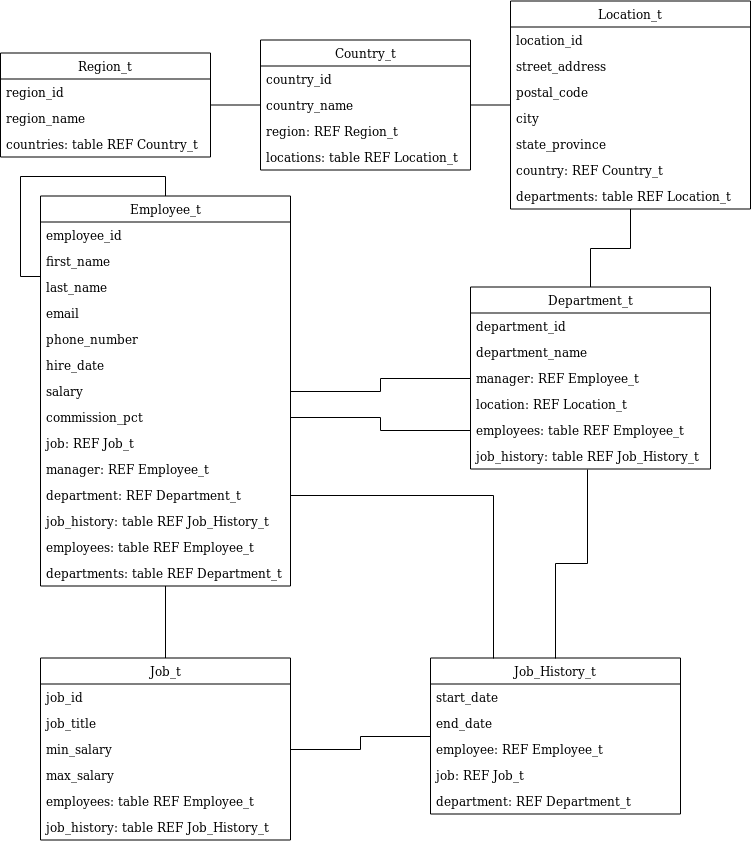

The diagram above was exported from draw.io. Its source (the exported page's mxGraphModel, read from the mxfile embedded in the PNG):
<mxGraphModel dx="1394" dy="765" grid="1" gridSize="10" guides="1" tooltips="1" connect="1" arrows="1" fold="1" page="1" pageScale="1" pageWidth="827" pageHeight="1169" math="0" shadow="0">
  <root>
    <mxCell id="0" />
    <mxCell id="1" parent="0" />
    <mxCell id="nZDAAM3uMezkxP6vl0-N-9" value="" style="edgeStyle=orthogonalEdgeStyle;rounded=0;orthogonalLoop=1;jettySize=auto;html=1;endArrow=none;endFill=0;" edge="1" parent="1" source="nZDAAM3uMezkxP6vl0-N-1" target="nZDAAM3uMezkxP6vl0-N-5">
      <mxGeometry relative="1" as="geometry" />
    </mxCell>
    <mxCell id="nZDAAM3uMezkxP6vl0-N-1" value="Region_t" style="swimlane;fontStyle=0;childLayout=stackLayout;horizontal=1;startSize=26;fillColor=none;horizontalStack=0;resizeParent=1;resizeParentMax=0;resizeLast=0;collapsible=1;marginBottom=0;" vertex="1" parent="1">
      <mxGeometry x="50" y="147.5" width="210" height="104" as="geometry" />
    </mxCell>
    <mxCell id="nZDAAM3uMezkxP6vl0-N-2" value="region_id" style="text;strokeColor=none;fillColor=none;align=left;verticalAlign=top;spacingLeft=4;spacingRight=4;overflow=hidden;rotatable=0;points=[[0,0.5],[1,0.5]];portConstraint=eastwest;" vertex="1" parent="nZDAAM3uMezkxP6vl0-N-1">
      <mxGeometry y="26" width="210" height="26" as="geometry" />
    </mxCell>
    <mxCell id="nZDAAM3uMezkxP6vl0-N-3" value="region_name" style="text;strokeColor=none;fillColor=none;align=left;verticalAlign=top;spacingLeft=4;spacingRight=4;overflow=hidden;rotatable=0;points=[[0,0.5],[1,0.5]];portConstraint=eastwest;" vertex="1" parent="nZDAAM3uMezkxP6vl0-N-1">
      <mxGeometry y="52" width="210" height="26" as="geometry" />
    </mxCell>
    <mxCell id="nZDAAM3uMezkxP6vl0-N-4" value="countries: table REF Country_t" style="text;strokeColor=none;fillColor=none;align=left;verticalAlign=top;spacingLeft=4;spacingRight=4;overflow=hidden;rotatable=0;points=[[0,0.5],[1,0.5]];portConstraint=eastwest;" vertex="1" parent="nZDAAM3uMezkxP6vl0-N-1">
      <mxGeometry y="78" width="210" height="26" as="geometry" />
    </mxCell>
    <mxCell id="nZDAAM3uMezkxP6vl0-N-16" value="" style="edgeStyle=orthogonalEdgeStyle;rounded=0;orthogonalLoop=1;jettySize=auto;html=1;endArrow=none;endFill=0;" edge="1" parent="1" source="nZDAAM3uMezkxP6vl0-N-5" target="nZDAAM3uMezkxP6vl0-N-11">
      <mxGeometry relative="1" as="geometry" />
    </mxCell>
    <mxCell id="nZDAAM3uMezkxP6vl0-N-5" value="Country_t" style="swimlane;fontStyle=0;childLayout=stackLayout;horizontal=1;startSize=26;fillColor=none;horizontalStack=0;resizeParent=1;resizeParentMax=0;resizeLast=0;collapsible=1;marginBottom=0;" vertex="1" parent="1">
      <mxGeometry x="310" y="134.5" width="210" height="130" as="geometry" />
    </mxCell>
    <mxCell id="nZDAAM3uMezkxP6vl0-N-6" value="country_id" style="text;strokeColor=none;fillColor=none;align=left;verticalAlign=top;spacingLeft=4;spacingRight=4;overflow=hidden;rotatable=0;points=[[0,0.5],[1,0.5]];portConstraint=eastwest;" vertex="1" parent="nZDAAM3uMezkxP6vl0-N-5">
      <mxGeometry y="26" width="210" height="26" as="geometry" />
    </mxCell>
    <mxCell id="nZDAAM3uMezkxP6vl0-N-7" value="country_name" style="text;strokeColor=none;fillColor=none;align=left;verticalAlign=top;spacingLeft=4;spacingRight=4;overflow=hidden;rotatable=0;points=[[0,0.5],[1,0.5]];portConstraint=eastwest;" vertex="1" parent="nZDAAM3uMezkxP6vl0-N-5">
      <mxGeometry y="52" width="210" height="26" as="geometry" />
    </mxCell>
    <mxCell id="nZDAAM3uMezkxP6vl0-N-8" value="region: REF Region_t" style="text;strokeColor=none;fillColor=none;align=left;verticalAlign=top;spacingLeft=4;spacingRight=4;overflow=hidden;rotatable=0;points=[[0,0.5],[1,0.5]];portConstraint=eastwest;" vertex="1" parent="nZDAAM3uMezkxP6vl0-N-5">
      <mxGeometry y="78" width="210" height="26" as="geometry" />
    </mxCell>
    <mxCell id="nZDAAM3uMezkxP6vl0-N-10" value="locations: table REF Location_t" style="text;strokeColor=none;fillColor=none;align=left;verticalAlign=top;spacingLeft=4;spacingRight=4;overflow=hidden;rotatable=0;points=[[0,0.5],[1,0.5]];portConstraint=eastwest;" vertex="1" parent="nZDAAM3uMezkxP6vl0-N-5">
      <mxGeometry y="104" width="210" height="26" as="geometry" />
    </mxCell>
    <mxCell id="nZDAAM3uMezkxP6vl0-N-28" value="" style="edgeStyle=orthogonalEdgeStyle;rounded=0;orthogonalLoop=1;jettySize=auto;html=1;endArrow=none;endFill=0;" edge="1" parent="1" source="nZDAAM3uMezkxP6vl0-N-11" target="nZDAAM3uMezkxP6vl0-N-20">
      <mxGeometry relative="1" as="geometry" />
    </mxCell>
    <mxCell id="nZDAAM3uMezkxP6vl0-N-11" value="Location_t" style="swimlane;fontStyle=0;childLayout=stackLayout;horizontal=1;startSize=26;fillColor=none;horizontalStack=0;resizeParent=1;resizeParentMax=0;resizeLast=0;collapsible=1;marginBottom=0;" vertex="1" parent="1">
      <mxGeometry x="560" y="95.5" width="240" height="208" as="geometry" />
    </mxCell>
    <mxCell id="nZDAAM3uMezkxP6vl0-N-12" value="location_id" style="text;strokeColor=none;fillColor=none;align=left;verticalAlign=top;spacingLeft=4;spacingRight=4;overflow=hidden;rotatable=0;points=[[0,0.5],[1,0.5]];portConstraint=eastwest;" vertex="1" parent="nZDAAM3uMezkxP6vl0-N-11">
      <mxGeometry y="26" width="240" height="26" as="geometry" />
    </mxCell>
    <mxCell id="nZDAAM3uMezkxP6vl0-N-13" value="street_address" style="text;strokeColor=none;fillColor=none;align=left;verticalAlign=top;spacingLeft=4;spacingRight=4;overflow=hidden;rotatable=0;points=[[0,0.5],[1,0.5]];portConstraint=eastwest;" vertex="1" parent="nZDAAM3uMezkxP6vl0-N-11">
      <mxGeometry y="52" width="240" height="26" as="geometry" />
    </mxCell>
    <mxCell id="nZDAAM3uMezkxP6vl0-N-17" value="postal_code" style="text;strokeColor=none;fillColor=none;align=left;verticalAlign=top;spacingLeft=4;spacingRight=4;overflow=hidden;rotatable=0;points=[[0,0.5],[1,0.5]];portConstraint=eastwest;" vertex="1" parent="nZDAAM3uMezkxP6vl0-N-11">
      <mxGeometry y="78" width="240" height="26" as="geometry" />
    </mxCell>
    <mxCell id="nZDAAM3uMezkxP6vl0-N-18" value="city" style="text;strokeColor=none;fillColor=none;align=left;verticalAlign=top;spacingLeft=4;spacingRight=4;overflow=hidden;rotatable=0;points=[[0,0.5],[1,0.5]];portConstraint=eastwest;" vertex="1" parent="nZDAAM3uMezkxP6vl0-N-11">
      <mxGeometry y="104" width="240" height="26" as="geometry" />
    </mxCell>
    <mxCell id="nZDAAM3uMezkxP6vl0-N-19" value="state_province" style="text;strokeColor=none;fillColor=none;align=left;verticalAlign=top;spacingLeft=4;spacingRight=4;overflow=hidden;rotatable=0;points=[[0,0.5],[1,0.5]];portConstraint=eastwest;" vertex="1" parent="nZDAAM3uMezkxP6vl0-N-11">
      <mxGeometry y="130" width="240" height="26" as="geometry" />
    </mxCell>
    <mxCell id="nZDAAM3uMezkxP6vl0-N-14" value="country: REF Country_t" style="text;strokeColor=none;fillColor=none;align=left;verticalAlign=top;spacingLeft=4;spacingRight=4;overflow=hidden;rotatable=0;points=[[0,0.5],[1,0.5]];portConstraint=eastwest;" vertex="1" parent="nZDAAM3uMezkxP6vl0-N-11">
      <mxGeometry y="156" width="240" height="26" as="geometry" />
    </mxCell>
    <mxCell id="nZDAAM3uMezkxP6vl0-N-15" value="departments: table REF Location_t" style="text;strokeColor=none;fillColor=none;align=left;verticalAlign=top;spacingLeft=4;spacingRight=4;overflow=hidden;rotatable=0;points=[[0,0.5],[1,0.5]];portConstraint=eastwest;" vertex="1" parent="nZDAAM3uMezkxP6vl0-N-11">
      <mxGeometry y="182" width="240" height="26" as="geometry" />
    </mxCell>
    <mxCell id="nZDAAM3uMezkxP6vl0-N-36" value="" style="edgeStyle=orthogonalEdgeStyle;rounded=0;orthogonalLoop=1;jettySize=auto;html=1;endArrow=none;endFill=0;" edge="1" parent="1" source="nZDAAM3uMezkxP6vl0-N-20" target="nZDAAM3uMezkxP6vl0-N-29">
      <mxGeometry relative="1" as="geometry" />
    </mxCell>
    <mxCell id="nZDAAM3uMezkxP6vl0-N-20" value="Department_t" style="swimlane;fontStyle=0;childLayout=stackLayout;horizontal=1;startSize=26;fillColor=none;horizontalStack=0;resizeParent=1;resizeParentMax=0;resizeLast=0;collapsible=1;marginBottom=0;" vertex="1" parent="1">
      <mxGeometry x="520" y="381.5" width="240" height="182" as="geometry" />
    </mxCell>
    <mxCell id="nZDAAM3uMezkxP6vl0-N-21" value="department_id" style="text;strokeColor=none;fillColor=none;align=left;verticalAlign=top;spacingLeft=4;spacingRight=4;overflow=hidden;rotatable=0;points=[[0,0.5],[1,0.5]];portConstraint=eastwest;" vertex="1" parent="nZDAAM3uMezkxP6vl0-N-20">
      <mxGeometry y="26" width="240" height="26" as="geometry" />
    </mxCell>
    <mxCell id="nZDAAM3uMezkxP6vl0-N-22" value="department_name" style="text;strokeColor=none;fillColor=none;align=left;verticalAlign=top;spacingLeft=4;spacingRight=4;overflow=hidden;rotatable=0;points=[[0,0.5],[1,0.5]];portConstraint=eastwest;" vertex="1" parent="nZDAAM3uMezkxP6vl0-N-20">
      <mxGeometry y="52" width="240" height="26" as="geometry" />
    </mxCell>
    <mxCell id="nZDAAM3uMezkxP6vl0-N-23" value="manager: REF Employee_t" style="text;strokeColor=none;fillColor=none;align=left;verticalAlign=top;spacingLeft=4;spacingRight=4;overflow=hidden;rotatable=0;points=[[0,0.5],[1,0.5]];portConstraint=eastwest;" vertex="1" parent="nZDAAM3uMezkxP6vl0-N-20">
      <mxGeometry y="78" width="240" height="26" as="geometry" />
    </mxCell>
    <mxCell id="nZDAAM3uMezkxP6vl0-N-24" value="location: REF Location_t" style="text;strokeColor=none;fillColor=none;align=left;verticalAlign=top;spacingLeft=4;spacingRight=4;overflow=hidden;rotatable=0;points=[[0,0.5],[1,0.5]];portConstraint=eastwest;" vertex="1" parent="nZDAAM3uMezkxP6vl0-N-20">
      <mxGeometry y="104" width="240" height="26" as="geometry" />
    </mxCell>
    <mxCell id="nZDAAM3uMezkxP6vl0-N-25" value="employees: table REF Employee_t" style="text;strokeColor=none;fillColor=none;align=left;verticalAlign=top;spacingLeft=4;spacingRight=4;overflow=hidden;rotatable=0;points=[[0,0.5],[1,0.5]];portConstraint=eastwest;" vertex="1" parent="nZDAAM3uMezkxP6vl0-N-20">
      <mxGeometry y="130" width="240" height="26" as="geometry" />
    </mxCell>
    <mxCell id="nZDAAM3uMezkxP6vl0-N-27" value="job_history: table REF Job_History_t" style="text;strokeColor=none;fillColor=none;align=left;verticalAlign=top;spacingLeft=4;spacingRight=4;overflow=hidden;rotatable=0;points=[[0,0.5],[1,0.5]];portConstraint=eastwest;" vertex="1" parent="nZDAAM3uMezkxP6vl0-N-20">
      <mxGeometry y="156" width="240" height="26" as="geometry" />
    </mxCell>
    <mxCell id="nZDAAM3uMezkxP6vl0-N-62" value="" style="edgeStyle=orthogonalEdgeStyle;rounded=0;orthogonalLoop=1;jettySize=auto;html=1;endArrow=none;endFill=0;" edge="1" parent="1" source="nZDAAM3uMezkxP6vl0-N-29" target="nZDAAM3uMezkxP6vl0-N-46">
      <mxGeometry relative="1" as="geometry" />
    </mxCell>
    <mxCell id="nZDAAM3uMezkxP6vl0-N-29" value="Employee_t" style="swimlane;fontStyle=0;childLayout=stackLayout;horizontal=1;startSize=26;fillColor=none;horizontalStack=0;resizeParent=1;resizeParentMax=0;resizeLast=0;collapsible=1;marginBottom=0;" vertex="1" parent="1">
      <mxGeometry x="90" y="290.5" width="250" height="390" as="geometry" />
    </mxCell>
    <mxCell id="nZDAAM3uMezkxP6vl0-N-30" value="employee_id" style="text;strokeColor=none;fillColor=none;align=left;verticalAlign=top;spacingLeft=4;spacingRight=4;overflow=hidden;rotatable=0;points=[[0,0.5],[1,0.5]];portConstraint=eastwest;" vertex="1" parent="nZDAAM3uMezkxP6vl0-N-29">
      <mxGeometry y="26" width="250" height="26" as="geometry" />
    </mxCell>
    <mxCell id="nZDAAM3uMezkxP6vl0-N-31" value="first_name" style="text;strokeColor=none;fillColor=none;align=left;verticalAlign=top;spacingLeft=4;spacingRight=4;overflow=hidden;rotatable=0;points=[[0,0.5],[1,0.5]];portConstraint=eastwest;" vertex="1" parent="nZDAAM3uMezkxP6vl0-N-29">
      <mxGeometry y="52" width="250" height="26" as="geometry" />
    </mxCell>
    <mxCell id="nZDAAM3uMezkxP6vl0-N-32" value="last_name" style="text;strokeColor=none;fillColor=none;align=left;verticalAlign=top;spacingLeft=4;spacingRight=4;overflow=hidden;rotatable=0;points=[[0,0.5],[1,0.5]];portConstraint=eastwest;" vertex="1" parent="nZDAAM3uMezkxP6vl0-N-29">
      <mxGeometry y="78" width="250" height="26" as="geometry" />
    </mxCell>
    <mxCell id="nZDAAM3uMezkxP6vl0-N-33" value="email" style="text;strokeColor=none;fillColor=none;align=left;verticalAlign=top;spacingLeft=4;spacingRight=4;overflow=hidden;rotatable=0;points=[[0,0.5],[1,0.5]];portConstraint=eastwest;" vertex="1" parent="nZDAAM3uMezkxP6vl0-N-29">
      <mxGeometry y="104" width="250" height="26" as="geometry" />
    </mxCell>
    <mxCell id="nZDAAM3uMezkxP6vl0-N-34" value="phone_number" style="text;strokeColor=none;fillColor=none;align=left;verticalAlign=top;spacingLeft=4;spacingRight=4;overflow=hidden;rotatable=0;points=[[0,0.5],[1,0.5]];portConstraint=eastwest;" vertex="1" parent="nZDAAM3uMezkxP6vl0-N-29">
      <mxGeometry y="130" width="250" height="26" as="geometry" />
    </mxCell>
    <mxCell id="nZDAAM3uMezkxP6vl0-N-35" value="hire_date" style="text;strokeColor=none;fillColor=none;align=left;verticalAlign=top;spacingLeft=4;spacingRight=4;overflow=hidden;rotatable=0;points=[[0,0.5],[1,0.5]];portConstraint=eastwest;" vertex="1" parent="nZDAAM3uMezkxP6vl0-N-29">
      <mxGeometry y="156" width="250" height="26" as="geometry" />
    </mxCell>
    <mxCell id="nZDAAM3uMezkxP6vl0-N-37" value="salary" style="text;strokeColor=none;fillColor=none;align=left;verticalAlign=top;spacingLeft=4;spacingRight=4;overflow=hidden;rotatable=0;points=[[0,0.5],[1,0.5]];portConstraint=eastwest;" vertex="1" parent="nZDAAM3uMezkxP6vl0-N-29">
      <mxGeometry y="182" width="250" height="26" as="geometry" />
    </mxCell>
    <mxCell id="nZDAAM3uMezkxP6vl0-N-38" value="commission_pct" style="text;strokeColor=none;fillColor=none;align=left;verticalAlign=top;spacingLeft=4;spacingRight=4;overflow=hidden;rotatable=0;points=[[0,0.5],[1,0.5]];portConstraint=eastwest;" vertex="1" parent="nZDAAM3uMezkxP6vl0-N-29">
      <mxGeometry y="208" width="250" height="26" as="geometry" />
    </mxCell>
    <mxCell id="nZDAAM3uMezkxP6vl0-N-39" value="job: REF Job_t" style="text;strokeColor=none;fillColor=none;align=left;verticalAlign=top;spacingLeft=4;spacingRight=4;overflow=hidden;rotatable=0;points=[[0,0.5],[1,0.5]];portConstraint=eastwest;" vertex="1" parent="nZDAAM3uMezkxP6vl0-N-29">
      <mxGeometry y="234" width="250" height="26" as="geometry" />
    </mxCell>
    <mxCell id="nZDAAM3uMezkxP6vl0-N-40" value="manager: REF Employee_t" style="text;strokeColor=none;fillColor=none;align=left;verticalAlign=top;spacingLeft=4;spacingRight=4;overflow=hidden;rotatable=0;points=[[0,0.5],[1,0.5]];portConstraint=eastwest;" vertex="1" parent="nZDAAM3uMezkxP6vl0-N-29">
      <mxGeometry y="260" width="250" height="26" as="geometry" />
    </mxCell>
    <mxCell id="nZDAAM3uMezkxP6vl0-N-41" value="department: REF Department_t" style="text;strokeColor=none;fillColor=none;align=left;verticalAlign=top;spacingLeft=4;spacingRight=4;overflow=hidden;rotatable=0;points=[[0,0.5],[1,0.5]];portConstraint=eastwest;" vertex="1" parent="nZDAAM3uMezkxP6vl0-N-29">
      <mxGeometry y="286" width="250" height="26" as="geometry" />
    </mxCell>
    <mxCell id="nZDAAM3uMezkxP6vl0-N-42" value="job_history: table REF Job_History_t" style="text;strokeColor=none;fillColor=none;align=left;verticalAlign=top;spacingLeft=4;spacingRight=4;overflow=hidden;rotatable=0;points=[[0,0.5],[1,0.5]];portConstraint=eastwest;" vertex="1" parent="nZDAAM3uMezkxP6vl0-N-29">
      <mxGeometry y="312" width="250" height="26" as="geometry" />
    </mxCell>
    <mxCell id="nZDAAM3uMezkxP6vl0-N-43" value="employees: table REF Employee_t" style="text;strokeColor=none;fillColor=none;align=left;verticalAlign=top;spacingLeft=4;spacingRight=4;overflow=hidden;rotatable=0;points=[[0,0.5],[1,0.5]];portConstraint=eastwest;" vertex="1" parent="nZDAAM3uMezkxP6vl0-N-29">
      <mxGeometry y="338" width="250" height="26" as="geometry" />
    </mxCell>
    <mxCell id="nZDAAM3uMezkxP6vl0-N-44" value="departments: table REF Department_t" style="text;strokeColor=none;fillColor=none;align=left;verticalAlign=top;spacingLeft=4;spacingRight=4;overflow=hidden;rotatable=0;points=[[0,0.5],[1,0.5]];portConstraint=eastwest;" vertex="1" parent="nZDAAM3uMezkxP6vl0-N-29">
      <mxGeometry y="364" width="250" height="26" as="geometry" />
    </mxCell>
    <mxCell id="nZDAAM3uMezkxP6vl0-N-45" style="edgeStyle=orthogonalEdgeStyle;rounded=0;orthogonalLoop=1;jettySize=auto;html=1;entryX=0;entryY=0.077;entryDx=0;entryDy=0;entryPerimeter=0;endArrow=none;endFill=0;" edge="1" parent="nZDAAM3uMezkxP6vl0-N-29" source="nZDAAM3uMezkxP6vl0-N-29" target="nZDAAM3uMezkxP6vl0-N-32">
      <mxGeometry relative="1" as="geometry" />
    </mxCell>
    <mxCell id="nZDAAM3uMezkxP6vl0-N-74" value="" style="edgeStyle=orthogonalEdgeStyle;rounded=0;orthogonalLoop=1;jettySize=auto;html=1;endArrow=none;endFill=0;" edge="1" parent="1" source="nZDAAM3uMezkxP6vl0-N-46" target="nZDAAM3uMezkxP6vl0-N-67">
      <mxGeometry relative="1" as="geometry" />
    </mxCell>
    <mxCell id="nZDAAM3uMezkxP6vl0-N-46" value="Job_t" style="swimlane;fontStyle=0;childLayout=stackLayout;horizontal=1;startSize=26;fillColor=none;horizontalStack=0;resizeParent=1;resizeParentMax=0;resizeLast=0;collapsible=1;marginBottom=0;" vertex="1" parent="1">
      <mxGeometry x="90" y="752.5" width="250" height="182" as="geometry" />
    </mxCell>
    <mxCell id="nZDAAM3uMezkxP6vl0-N-47" value="job_id" style="text;strokeColor=none;fillColor=none;align=left;verticalAlign=top;spacingLeft=4;spacingRight=4;overflow=hidden;rotatable=0;points=[[0,0.5],[1,0.5]];portConstraint=eastwest;" vertex="1" parent="nZDAAM3uMezkxP6vl0-N-46">
      <mxGeometry y="26" width="250" height="26" as="geometry" />
    </mxCell>
    <mxCell id="nZDAAM3uMezkxP6vl0-N-48" value="job_title" style="text;strokeColor=none;fillColor=none;align=left;verticalAlign=top;spacingLeft=4;spacingRight=4;overflow=hidden;rotatable=0;points=[[0,0.5],[1,0.5]];portConstraint=eastwest;" vertex="1" parent="nZDAAM3uMezkxP6vl0-N-46">
      <mxGeometry y="52" width="250" height="26" as="geometry" />
    </mxCell>
    <mxCell id="nZDAAM3uMezkxP6vl0-N-49" value="min_salary" style="text;strokeColor=none;fillColor=none;align=left;verticalAlign=top;spacingLeft=4;spacingRight=4;overflow=hidden;rotatable=0;points=[[0,0.5],[1,0.5]];portConstraint=eastwest;" vertex="1" parent="nZDAAM3uMezkxP6vl0-N-46">
      <mxGeometry y="78" width="250" height="26" as="geometry" />
    </mxCell>
    <mxCell id="nZDAAM3uMezkxP6vl0-N-50" value="max_salary" style="text;strokeColor=none;fillColor=none;align=left;verticalAlign=top;spacingLeft=4;spacingRight=4;overflow=hidden;rotatable=0;points=[[0,0.5],[1,0.5]];portConstraint=eastwest;" vertex="1" parent="nZDAAM3uMezkxP6vl0-N-46">
      <mxGeometry y="104" width="250" height="26" as="geometry" />
    </mxCell>
    <mxCell id="nZDAAM3uMezkxP6vl0-N-51" value="employees: table REF Employee_t" style="text;strokeColor=none;fillColor=none;align=left;verticalAlign=top;spacingLeft=4;spacingRight=4;overflow=hidden;rotatable=0;points=[[0,0.5],[1,0.5]];portConstraint=eastwest;" vertex="1" parent="nZDAAM3uMezkxP6vl0-N-46">
      <mxGeometry y="130" width="250" height="26" as="geometry" />
    </mxCell>
    <mxCell id="nZDAAM3uMezkxP6vl0-N-52" value="job_history: table REF Job_History_t" style="text;strokeColor=none;fillColor=none;align=left;verticalAlign=top;spacingLeft=4;spacingRight=4;overflow=hidden;rotatable=0;points=[[0,0.5],[1,0.5]];portConstraint=eastwest;" vertex="1" parent="nZDAAM3uMezkxP6vl0-N-46">
      <mxGeometry y="156" width="250" height="26" as="geometry" />
    </mxCell>
    <mxCell id="nZDAAM3uMezkxP6vl0-N-76" style="edgeStyle=orthogonalEdgeStyle;rounded=0;orthogonalLoop=1;jettySize=auto;html=1;exitX=0.5;exitY=0;exitDx=0;exitDy=0;entryX=0.488;entryY=1;entryDx=0;entryDy=0;entryPerimeter=0;endArrow=none;endFill=0;" edge="1" parent="1" source="nZDAAM3uMezkxP6vl0-N-67" target="nZDAAM3uMezkxP6vl0-N-27">
      <mxGeometry relative="1" as="geometry" />
    </mxCell>
    <mxCell id="nZDAAM3uMezkxP6vl0-N-77" style="edgeStyle=orthogonalEdgeStyle;rounded=0;orthogonalLoop=1;jettySize=auto;html=1;exitX=0.25;exitY=0;exitDx=0;exitDy=0;entryX=1;entryY=0.5;entryDx=0;entryDy=0;endArrow=none;endFill=0;" edge="1" parent="1" source="nZDAAM3uMezkxP6vl0-N-67" target="nZDAAM3uMezkxP6vl0-N-41">
      <mxGeometry relative="1" as="geometry" />
    </mxCell>
    <mxCell id="nZDAAM3uMezkxP6vl0-N-67" value="Job_History_t" style="swimlane;fontStyle=0;childLayout=stackLayout;horizontal=1;startSize=26;fillColor=none;horizontalStack=0;resizeParent=1;resizeParentMax=0;resizeLast=0;collapsible=1;marginBottom=0;" vertex="1" parent="1">
      <mxGeometry x="480" y="752.5" width="250" height="156" as="geometry" />
    </mxCell>
    <mxCell id="nZDAAM3uMezkxP6vl0-N-68" value="start_date" style="text;strokeColor=none;fillColor=none;align=left;verticalAlign=top;spacingLeft=4;spacingRight=4;overflow=hidden;rotatable=0;points=[[0,0.5],[1,0.5]];portConstraint=eastwest;" vertex="1" parent="nZDAAM3uMezkxP6vl0-N-67">
      <mxGeometry y="26" width="250" height="26" as="geometry" />
    </mxCell>
    <mxCell id="nZDAAM3uMezkxP6vl0-N-69" value="end_date" style="text;strokeColor=none;fillColor=none;align=left;verticalAlign=top;spacingLeft=4;spacingRight=4;overflow=hidden;rotatable=0;points=[[0,0.5],[1,0.5]];portConstraint=eastwest;" vertex="1" parent="nZDAAM3uMezkxP6vl0-N-67">
      <mxGeometry y="52" width="250" height="26" as="geometry" />
    </mxCell>
    <mxCell id="nZDAAM3uMezkxP6vl0-N-70" value="employee: REF Employee_t" style="text;strokeColor=none;fillColor=none;align=left;verticalAlign=top;spacingLeft=4;spacingRight=4;overflow=hidden;rotatable=0;points=[[0,0.5],[1,0.5]];portConstraint=eastwest;" vertex="1" parent="nZDAAM3uMezkxP6vl0-N-67">
      <mxGeometry y="78" width="250" height="26" as="geometry" />
    </mxCell>
    <mxCell id="nZDAAM3uMezkxP6vl0-N-71" value="job: REF Job_t" style="text;strokeColor=none;fillColor=none;align=left;verticalAlign=top;spacingLeft=4;spacingRight=4;overflow=hidden;rotatable=0;points=[[0,0.5],[1,0.5]];portConstraint=eastwest;" vertex="1" parent="nZDAAM3uMezkxP6vl0-N-67">
      <mxGeometry y="104" width="250" height="26" as="geometry" />
    </mxCell>
    <mxCell id="nZDAAM3uMezkxP6vl0-N-72" value="department: REF Department_t" style="text;strokeColor=none;fillColor=none;align=left;verticalAlign=top;spacingLeft=4;spacingRight=4;overflow=hidden;rotatable=0;points=[[0,0.5],[1,0.5]];portConstraint=eastwest;" vertex="1" parent="nZDAAM3uMezkxP6vl0-N-67">
      <mxGeometry y="130" width="250" height="26" as="geometry" />
    </mxCell>
    <mxCell id="nZDAAM3uMezkxP6vl0-N-63" style="edgeStyle=orthogonalEdgeStyle;rounded=0;orthogonalLoop=1;jettySize=auto;html=1;exitX=1;exitY=0.5;exitDx=0;exitDy=0;entryX=0;entryY=0.5;entryDx=0;entryDy=0;endArrow=none;endFill=0;" edge="1" parent="1" source="nZDAAM3uMezkxP6vl0-N-38" target="nZDAAM3uMezkxP6vl0-N-25">
      <mxGeometry relative="1" as="geometry" />
    </mxCell>
  </root>
</mxGraphModel>